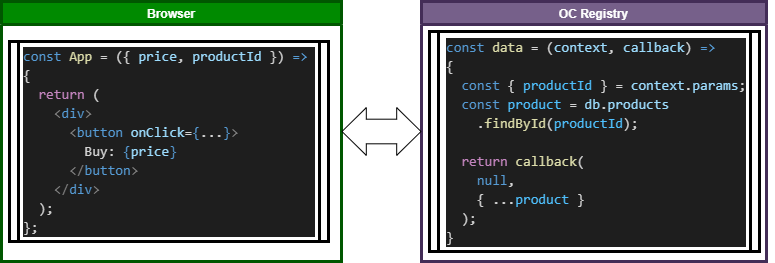

The diagram above was exported from draw.io. Its source (the exported page's mxGraphModel, read from the mxfile embedded in the PNG):
<mxGraphModel dx="644" dy="467" grid="1" gridSize="10" guides="1" tooltips="1" connect="1" arrows="1" fold="1" page="1" pageScale="1" pageWidth="827" pageHeight="1169" math="0" shadow="0">
  <root>
    <mxCell id="0" />
    <mxCell id="1" parent="0" />
    <mxCell id="13" value="OC Registry" style="swimlane;fillColor=#76608a;strokeColor=#432D57;strokeWidth=3;fontColor=#ffffff;container=0;" parent="1" vertex="1">
      <mxGeometry x="430" y="470" width="345" height="260" as="geometry" />
    </mxCell>
    <mxCell id="5" value="Browser" style="swimlane;fillColor=#008a00;strokeColor=#005700;strokeWidth=3;fontColor=#ffffff;" parent="1" vertex="1">
      <mxGeometry x="10" y="470" width="340" height="260" as="geometry" />
    </mxCell>
    <mxCell id="6" value="app.tsx" style="shape=process;whiteSpace=wrap;html=1;backgroundOutline=1;strokeWidth=3;fillColor=none;verticalAlign=top;container=0;movableLabel=0;metaEdit=0;part=0;moveCells=0;treeMoving=0;dupa=cyc;data-cyc=foo;size=0.027027027027027643;" parent="5" vertex="1">
      <mxGeometry x="8" y="40" width="319" height="200" as="geometry">
        <mxPoint x="-3" y="5" as="offset" />
      </mxGeometry>
    </mxCell>
    <mxCell id="14" value="&lt;div style=&quot;color: rgb(212 , 212 , 212) ; background-color: rgb(30 , 30 , 30) ; font-family: &amp;#34;consolas&amp;#34; , &amp;#34;courier new&amp;#34; , monospace ; line-height: 19px&quot;&gt;&lt;div style=&quot;font-family: &amp;#34;consolas&amp;#34; , &amp;#34;courier new&amp;#34; , monospace ; font-size: 14px ; line-height: 19px&quot;&gt;&lt;div&gt;&lt;span style=&quot;color: #569cd6&quot;&gt;const&lt;/span&gt; &lt;span style=&quot;color: #dcdcaa&quot;&gt;App&lt;/span&gt; = ({ &lt;span style=&quot;color: #9cdcfe&quot;&gt;price&lt;/span&gt;, &lt;span style=&quot;color: #9cdcfe&quot;&gt;productId&lt;/span&gt; }) &lt;span style=&quot;color: #569cd6&quot;&gt;=&amp;gt;&lt;/span&gt; {&lt;/div&gt;&lt;div&gt;&amp;nbsp; &lt;span style=&quot;color: #c586c0&quot;&gt;return&lt;/span&gt; (&lt;/div&gt;&lt;div&gt;&amp;nbsp; &amp;nbsp; &lt;span style=&quot;color: #808080&quot;&gt;&amp;lt;&lt;/span&gt;&lt;span style=&quot;color: #569cd6&quot;&gt;div&lt;/span&gt;&lt;span style=&quot;color: #808080&quot;&gt;&amp;gt;&lt;/span&gt;&lt;/div&gt;&lt;div&gt;&amp;nbsp; &amp;nbsp; &amp;nbsp; &lt;span style=&quot;color: #808080&quot;&gt;&amp;lt;&lt;/span&gt;&lt;span style=&quot;color: #569cd6&quot;&gt;button&lt;/span&gt; &lt;span style=&quot;color: #9cdcfe&quot;&gt;onClick&lt;/span&gt;=&lt;span style=&quot;color: #569cd6&quot;&gt;{&lt;/span&gt;...&lt;span style=&quot;color: #569cd6&quot;&gt;}&lt;/span&gt;&lt;span style=&quot;color: #808080&quot;&gt;&amp;gt;&lt;/span&gt;&lt;/div&gt;&lt;div&gt;&amp;nbsp; &amp;nbsp; &amp;nbsp; &amp;nbsp; Buy: &lt;span style=&quot;color: #569cd6&quot;&gt;{&lt;/span&gt;&lt;span style=&quot;color: #9cdcfe&quot;&gt;price&lt;/span&gt;&lt;span style=&quot;color: #569cd6&quot;&gt;}&lt;/span&gt;&lt;/div&gt;&lt;div&gt;&amp;nbsp; &amp;nbsp; &amp;nbsp; &lt;span style=&quot;color: #808080&quot;&gt;&amp;lt;/&lt;/span&gt;&lt;span style=&quot;color: #569cd6&quot;&gt;button&lt;/span&gt;&lt;span style=&quot;color: #808080&quot;&gt;&amp;gt;&lt;/span&gt;&lt;/div&gt;&lt;div&gt;&amp;nbsp; &amp;nbsp; &lt;span style=&quot;color: #808080&quot;&gt;&amp;lt;/&lt;/span&gt;&lt;span style=&quot;color: #569cd6&quot;&gt;div&lt;/span&gt;&lt;span style=&quot;color: #808080&quot;&gt;&amp;gt;&lt;/span&gt;&lt;/div&gt;&lt;div&gt;&amp;nbsp; );&lt;/div&gt;&lt;div&gt;};&lt;/div&gt;&lt;/div&gt;&lt;/div&gt;" style="rounded=0;whiteSpace=wrap;html=1;align=left;fillColor=none;strokeColor=none;" parent="5" vertex="1">
      <mxGeometry x="19.998717948717953" y="45.555555555555486" width="294.1025641025641" height="188.88888888888889" as="geometry" />
    </mxCell>
    <mxCell id="19" value="app.tsx" style="shape=process;whiteSpace=wrap;html=1;backgroundOutline=1;strokeWidth=3;fillColor=none;verticalAlign=top;container=0;movableLabel=0;metaEdit=0;part=0;moveCells=0;treeMoving=0;dupa=cyc;data-cyc=foo;size=0.027027027027027643;" parent="1" vertex="1">
      <mxGeometry x="438" y="500" width="330" height="220" as="geometry">
        <mxPoint x="-3" y="5" as="offset" />
      </mxGeometry>
    </mxCell>
    <mxCell id="22" value="&lt;div style=&quot;color: rgb(212, 212, 212); background-color: rgb(30, 30, 30); font-family: consolas, &amp;quot;courier new&amp;quot;, monospace; font-weight: normal; font-size: 14px; line-height: 19px;&quot;&gt;&lt;div&gt;&lt;span style=&quot;color: #569cd6&quot;&gt;const&lt;/span&gt;&lt;span style=&quot;color: #d4d4d4&quot;&gt; &lt;/span&gt;&lt;span style=&quot;color: #dcdcaa&quot;&gt;data&lt;/span&gt;&lt;span style=&quot;color: #d4d4d4&quot;&gt; = (&lt;/span&gt;&lt;span style=&quot;color: #9cdcfe&quot;&gt;context&lt;/span&gt;&lt;span style=&quot;color: #d4d4d4&quot;&gt;, &lt;/span&gt;&lt;span style=&quot;color: #9cdcfe&quot;&gt;callback&lt;/span&gt;&lt;span style=&quot;color: #d4d4d4&quot;&gt;) &lt;/span&gt;&lt;span style=&quot;color: #569cd6&quot;&gt;=&amp;gt;&lt;/span&gt;&lt;/div&gt;&lt;div&gt;&lt;span style=&quot;color: #d4d4d4&quot;&gt;{&lt;/span&gt;&lt;/div&gt;&lt;div&gt;&lt;span style=&quot;color: #d4d4d4&quot;&gt;&amp;nbsp; &lt;/span&gt;&lt;span style=&quot;color: #569cd6&quot;&gt;const&lt;/span&gt;&lt;span style=&quot;color: #d4d4d4&quot;&gt; { &lt;/span&gt;&lt;span style=&quot;color: #4fc1ff&quot;&gt;productId&lt;/span&gt;&lt;span style=&quot;color: #d4d4d4&quot;&gt; } = &lt;/span&gt;&lt;span style=&quot;color: #9cdcfe&quot;&gt;context&lt;/span&gt;&lt;span style=&quot;color: #d4d4d4&quot;&gt;.&lt;/span&gt;&lt;span style=&quot;color: #9cdcfe&quot;&gt;params&lt;/span&gt;&lt;span style=&quot;color: #d4d4d4&quot;&gt;;&lt;/span&gt;&lt;/div&gt;&lt;div&gt;&lt;span style=&quot;color: #d4d4d4&quot;&gt;&amp;nbsp; &lt;/span&gt;&lt;span style=&quot;color: #569cd6&quot;&gt;const&lt;/span&gt;&lt;span style=&quot;color: #d4d4d4&quot;&gt; &lt;/span&gt;&lt;span style=&quot;color: #4fc1ff&quot;&gt;product&lt;/span&gt;&lt;span style=&quot;color: #d4d4d4&quot;&gt; = &lt;/span&gt;&lt;span style=&quot;color: #9cdcfe&quot;&gt;db&lt;/span&gt;&lt;span style=&quot;color: #d4d4d4&quot;&gt;.&lt;/span&gt;&lt;span style=&quot;color: #9cdcfe&quot;&gt;products&lt;/span&gt;&lt;/div&gt;&lt;div&gt;&lt;span style=&quot;color: #d4d4d4&quot;&gt;&amp;nbsp; &amp;nbsp; .&lt;/span&gt;&lt;span style=&quot;color: #dcdcaa&quot;&gt;findById&lt;/span&gt;&lt;span style=&quot;color: #d4d4d4&quot;&gt;(&lt;/span&gt;&lt;span style=&quot;color: #4fc1ff&quot;&gt;productId&lt;/span&gt;&lt;span style=&quot;color: #d4d4d4&quot;&gt;);&lt;/span&gt;&lt;/div&gt;&lt;br&gt;&lt;div&gt;&lt;span style=&quot;color: #d4d4d4&quot;&gt;&amp;nbsp; &lt;/span&gt;&lt;span style=&quot;color: #c586c0&quot;&gt;return&lt;/span&gt;&lt;span style=&quot;color: #d4d4d4&quot;&gt; &lt;/span&gt;&lt;span style=&quot;color: #dcdcaa&quot;&gt;callback&lt;/span&gt;&lt;span style=&quot;color: #d4d4d4&quot;&gt;(&lt;/span&gt;&lt;/div&gt;&lt;div&gt;&lt;span style=&quot;color: #d4d4d4&quot;&gt;&amp;nbsp; &amp;nbsp; &lt;/span&gt;&lt;span style=&quot;color: #569cd6&quot;&gt;null&lt;/span&gt;&lt;span style=&quot;color: #d4d4d4&quot;&gt;,&lt;/span&gt;&lt;/div&gt;&lt;div&gt;&lt;span style=&quot;color: #d4d4d4&quot;&gt;&amp;nbsp; &amp;nbsp; { ...&lt;/span&gt;&lt;span style=&quot;color: #4fc1ff&quot;&gt;product&lt;/span&gt;&lt;span style=&quot;color: #d4d4d4&quot;&gt; }&lt;/span&gt;&lt;/div&gt;&lt;div&gt;&lt;span style=&quot;color: #d4d4d4&quot;&gt;&amp;nbsp; );&lt;/span&gt;&lt;/div&gt;&lt;div&gt;&lt;span style=&quot;color: #d4d4d4&quot;&gt;}&lt;/span&gt;&lt;/div&gt;&lt;/div&gt;" style="text;whiteSpace=wrap;html=1;fontSize=12;" parent="1" vertex="1">
      <mxGeometry x="453" y="500" width="330" height="207" as="geometry" />
    </mxCell>
    <mxCell id="23" value="" style="shape=flexArrow;endArrow=classic;startArrow=classic;html=1;fontSize=12;width=24.615384615384613;startSize=7.769230769230768;exitX=1;exitY=0.5;exitDx=0;exitDy=0;entryX=0;entryY=0.5;entryDx=0;entryDy=0;startWidth=22.1301775147929;endWidth=22.1301775147929;endSize=7.769230769230768;" parent="1" source="5" target="13" edge="1">
      <mxGeometry width="100" height="100" relative="1" as="geometry">
        <mxPoint x="350" y="660" as="sourcePoint" />
        <mxPoint x="410" y="750" as="targetPoint" />
      </mxGeometry>
    </mxCell>
  </root>
</mxGraphModel>